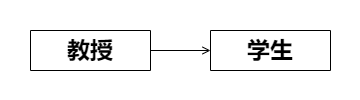

The diagram above was exported from draw.io. Its source (the exported page's mxGraphModel, read from the mxfile embedded in the PNG):
<mxGraphModel dx="672" dy="264" grid="1" gridSize="10" guides="1" tooltips="1" connect="1" arrows="1" fold="1" page="1" pageScale="1" pageWidth="120" pageHeight="100" math="0" shadow="0">
  <root>
    <mxCell id="WIyWlLk6GJQsqaUBKTNV-0" />
    <mxCell id="WIyWlLk6GJQsqaUBKTNV-1" parent="WIyWlLk6GJQsqaUBKTNV-0" />
    <mxCell id="F4qPw3EHwPyvgudX8GPb-9" style="edgeStyle=orthogonalEdgeStyle;rounded=0;orthogonalLoop=1;jettySize=auto;html=1;exitX=1;exitY=0.5;exitDx=0;exitDy=0;entryX=0;entryY=0.5;entryDx=0;entryDy=0;endArrow=open;endFill=0;" edge="1" parent="WIyWlLk6GJQsqaUBKTNV-1" source="F4qPw3EHwPyvgudX8GPb-4" target="F4qPw3EHwPyvgudX8GPb-8">
      <mxGeometry relative="1" as="geometry" />
    </mxCell>
    <mxCell id="F4qPw3EHwPyvgudX8GPb-4" value="&lt;b&gt;&lt;font style=&quot;font-size: 23px;&quot;&gt;教授&lt;/font&gt;&lt;/b&gt;" style="swimlane;fontStyle=0;childLayout=stackLayout;horizontal=1;startSize=52;fillColor=none;horizontalStack=0;resizeParent=1;resizeParentMax=0;resizeLast=0;collapsible=1;marginBottom=0;whiteSpace=wrap;html=1;" vertex="1" parent="WIyWlLk6GJQsqaUBKTNV-1">
      <mxGeometry x="270" y="430" width="120" height="40" as="geometry" />
    </mxCell>
    <mxCell id="F4qPw3EHwPyvgudX8GPb-8" value="&lt;span style=&quot;font-size: 23px;&quot;&gt;&lt;b&gt;学生&lt;/b&gt;&lt;/span&gt;" style="swimlane;fontStyle=0;childLayout=stackLayout;horizontal=1;startSize=52;fillColor=none;horizontalStack=0;resizeParent=1;resizeParentMax=0;resizeLast=0;collapsible=1;marginBottom=0;whiteSpace=wrap;html=1;" vertex="1" parent="WIyWlLk6GJQsqaUBKTNV-1">
      <mxGeometry x="450" y="430" width="120" height="40" as="geometry" />
    </mxCell>
  </root>
</mxGraphModel>